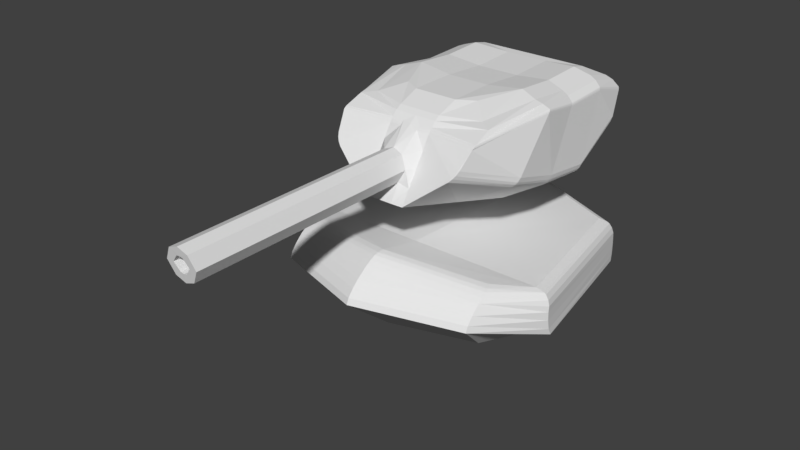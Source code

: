 # Source: smalltank.blend  (saved by Blender 2.78.0; exported with 4.5.12 LTS)
import bpy
from mathutils import Matrix  # noqa: F401  (used for matrix-valued properties, if any)

bpy.ops.wm.read_factory_settings(use_empty=True)
scene = bpy.context.scene
scene.name = 'Scene'

# ---- collections
col_collection_1 = bpy.data.collections.new('Collection 1'); scene.collection.children.link(col_collection_1)

# ---- world
world_world = bpy.data.worlds.new('World'); scene.world = world_world
world_world.color = (0.05088, 0.05088, 0.05088)
world_world.use_sun_shadow = False
world_world.sun_shadow_jitter_overblur = 0.0
world_world.cycles.sampling_method = 'MANUAL'

# ---- meshes
me_cube_002 = bpy.data.meshes.new('Cube.002')
me_cube_002.from_pydata([(1.251, -1.105, 1.768), (1.251, 1.054, 1.553), (1.588, -0.4292, 1.755), (1.481, 1.795, 1.815), (1.481, -1.706, 2.302), (2.0, -0.6075, 1.963), (1.461, -1.303, 2.691), (1.427, 1.756, 2.42), (1.939, -0.673, 2.549), (1.399, -1.154, 2.718), (1.441, -1.243, 2.709), (1.291, 1.691, 2.486), (1.397, 1.741, 2.444), (1.911, -0.6736, 2.57), (1.796, -0.6808, 2.608), (1.474, -1.38, 2.652), (1.481, -1.459, 2.603), (1.461, 1.778, 2.353), (1.481, 1.795, 2.274), (2.0, -0.6815, 2.407), (1.978, -0.6758, 2.484), (1.481, 1.809, 1.918), (1.481, -1.671, 2.387), (2.0, -0.6575, 2.067), (1.481, 1.811, 2.053), (1.481, 1.806, 2.175), (1.481, -1.586, 2.49), (1.481, -1.492, 2.578), (2.0, -0.6838, 2.204), (2.0, -0.6896, 2.326), (-1.251, -1.105, 1.768), (-1.251, 1.054, 1.553), (0.0, 1.401, 1.44), (-1.588, -0.4292, 1.755), (0.0, -1.406, 1.719), (0.0, -0.8413, 2.714), (0.0, -0.5272, 1.702), (-1.481, 1.795, 1.815), (-1.481, -1.706, 2.302), (0.0, -2.206, 2.362), (-2.0, -0.6075, 1.963), (0.0, 2.365, 1.729), (-1.461, -1.303, 2.691), (-1.427, 1.756, 2.42), (0.0, 2.288, 2.496), (-1.939, -0.673, 2.549), (0.0, -1.662, 2.847), (-1.399, -1.154, 2.718), (-1.441, -1.243, 2.709), (-1.291, 1.691, 2.486), (-1.397, 1.741, 2.444), (0.0, 2.173, 2.553), (0.0, 2.262, 2.518), (-1.911, -0.6736, 2.57), (-1.796, -0.6808, 2.608), (0.0, -1.599, 2.861), (0.0, -1.5, 2.862), (-1.474, -1.38, 2.652), (-1.481, -1.459, 2.603), (-1.461, 1.778, 2.353), (-1.481, 1.795, 2.274), (0.0, 2.323, 2.432), (0.0, 2.348, 2.354), (-2.0, -0.6815, 2.407), (-1.978, -0.6758, 2.484), (0.0, -1.823, 2.763), (0.0, -1.742, 2.811), (-1.481, 1.809, 1.918), (-1.481, -1.671, 2.387), (0.0, -2.171, 2.447), (-2.0, -0.6575, 2.067), (0.0, 2.379, 1.832), (-1.481, 1.811, 2.053), (-1.481, 1.806, 2.175), (-1.481, -1.586, 2.49), (-1.481, -1.492, 2.578), (0.0, -2.086, 2.55), (0.0, -1.992, 2.638), (-2.0, -0.6838, 2.204), (-2.0, -0.6896, 2.326), (0.0, 2.376, 2.089), (0.0, 2.381, 1.967)], [], [(2, 5, 4, 0), (36, 2, 0, 34), (20, 17, 7, 8), (32, 1, 2, 36), (52, 12, 7, 44), (12, 13, 8, 7), (0, 4, 39, 34), (1, 3, 5, 2), (28, 26, 22, 23), (11, 51, 35, 14), (10, 55, 46, 6), (27, 16, 65, 77), (22, 69, 39, 4), (25, 18, 19, 29), (21, 23, 5, 3), (32, 41, 3, 1), (23, 22, 4, 5), (17, 61, 44, 7), (15, 20, 8, 6), (13, 10, 6, 8), (51, 11, 12, 52), (14, 9, 10, 13), (11, 14, 13, 12), (9, 56, 55, 10), (14, 35, 56, 9), (18, 62, 61, 17), (16, 19, 20, 15), (19, 18, 17, 20), (65, 16, 15, 66), (66, 15, 6, 46), (29, 19, 16, 27), (26, 76, 69, 22), (80, 62, 18, 25), (24, 28, 23, 21), (71, 21, 3, 41), (27, 77, 76, 26), (29, 27, 26, 28), (25, 29, 28, 24), (80, 25, 24, 81), (81, 24, 21, 71), (33, 30, 38, 40), (36, 34, 30, 33), (64, 45, 43, 59), (32, 36, 33, 31), (52, 44, 43, 50), (50, 43, 45, 53), (30, 34, 39, 38), (31, 33, 40, 37), (78, 70, 68, 74), (49, 54, 35, 51), (48, 42, 46, 55), (75, 77, 65, 58), (68, 38, 39, 69), (73, 79, 63, 60), (67, 37, 40, 70), (32, 31, 37, 41), (70, 40, 38, 68), (59, 43, 44, 61), (57, 42, 45, 64), (53, 45, 42, 48), (51, 52, 50, 49), (54, 53, 48, 47), (49, 50, 53, 54), (47, 48, 55, 56), (54, 47, 56, 35), (60, 59, 61, 62), (58, 57, 64, 63), (63, 64, 59, 60), (65, 66, 57, 58), (66, 46, 42, 57), (79, 75, 58, 63), (74, 68, 69, 76), (80, 73, 60, 62), (72, 67, 70, 78), (71, 41, 37, 67), (75, 74, 76, 77), (79, 78, 74, 75), (73, 72, 78, 79), (80, 81, 72, 73), (81, 71, 67, 72)])
me_cube_002.use_remesh_preserve_volume = False
me_cube_002.use_remesh_preserve_attributes = False
me_cube_002.use_mirror_vertex_groups = False
me_cube_002.update()
me_cube_001 = bpy.data.meshes.new('Cube.001')
me_cube_001.from_pydata([(0.3083, 1.574, 2.627), (0.3083, 0.893, 2.606), (0.3083, 0.2225, 2.659), (0.3322, 0.969, 1.022), (0.3317, -0.3919, 1.214), (0.586, 0.287, 1.107), (0.3083, 2.085, 1.595), (0.5543, -0.3274, 2.658), (0.8418, -0.607, 2.541), (0.8157, 1.715, 2.627), (1.041, 1.974, 2.483), (0.3083, 1.974, 2.483), (0.3152, 1.715, 2.627), (0.8157, 1.489, 2.681), (1.046, 1.551, 2.593), (0.8157, 0.8748, 2.661), (1.046, 0.8675, 2.573), (1.051, 0.218, 2.637), (0.8157, 0.2703, 2.709), (0.3152, -0.4678, 2.658), (0.3083, -0.7808, 2.541), (1.018, -0.7369, 2.514), (1.121, 2.028, 2.422), (0.3083, 2.028, 2.422), (1.142, 1.526, 2.554), (1.145, 0.8382, 2.535), (1.167, 0.2122, 2.609), (0.3083, -0.862, 2.491), (0.1291, -1.5, 1.542), (0.3083, -1.098, 2.178), (0.3083, -1.232, 1.966), (0.3083, -1.366, 1.754), (0.143, -4.651, 1.814), (0.143, -1.378, 1.794), (0.2308, -1.34, 1.969), (0.143, -1.302, 2.145), (0.2308, -4.679, 1.991), (0.143, -4.707, 2.168), (0.0492, -4.662, 1.888), (0.1265, -4.679, 1.991), (0.0492, -4.695, 2.094), (0.04877, -2.386, 1.875), (0.09791, -2.402, 1.974), (0.04885, -2.418, 2.076), (1.272, 1.845, 1.975), (1.263, 1.812, 1.909), (1.25, 1.804, 1.885), (1.204, 1.804, 1.847), (1.287, 0.3347, 1.628), (1.272, 0.3083, 1.568), (1.253, 0.2967, 1.534), (1.208, 0.287, 1.488), (1.287, 1.071, 1.534), (1.27, 1.048, 1.475), (1.251, 1.038, 1.446), (1.202, 1.026, 1.405), (1.206, -0.4521, 1.712), (1.253, -0.4414, 1.756), (1.273, -0.4264, 1.788), (1.291, -0.3899, 1.843), (1.035, -1.003, 2.407), (1.034, -1.027, 2.394), (1.032, -1.054, 2.374), (1.2, 2.063, 2.33), (1.206, 2.062, 2.319), (1.213, 2.055, 2.3), (1.217, 2.047, 2.283), (0.3083, 2.069, 2.277), (0.3083, 2.068, 2.296), (0.3083, 2.066, 2.319), (0.3083, 2.063, 2.33), (1.235, 1.485, 2.492), (1.241, 1.48, 2.483), (1.247, 1.472, 2.465), (1.25, 1.464, 2.448), (1.239, 0.7919, 2.475), (1.246, 0.786, 2.466), (1.252, 0.7758, 2.448), (1.254, 0.7662, 2.431), (1.291, 0.1745, 2.529), (1.289, 0.1876, 2.545), (1.283, 0.1986, 2.56), (1.276, 0.2037, 2.568), (0.3083, -0.9316, 2.422), (0.3083, -0.95, 2.402), (0.3083, -0.972, 2.375), (0.3083, -0.9876, 2.353), (0.1305, -0.9994, 2.364), (0.1299, -0.9785, 2.381), (0.1293, -0.9518, 2.404), (0.1291, -0.9414, 2.413), (0.3053, -1.497, 1.544), (0.8627, -1.323, 1.992), (0.8671, -1.324, 1.989), (0.8688, -1.323, 1.987), (0.8724, -1.32, 1.985), (0.9067, -1.3, 2.038), (0.9117, -1.3, 2.036), (0.9175, -1.296, 2.032), (0.9136, -1.3, 2.035), (0.9352, -1.275, 2.08), (0.9408, -1.275, 2.078), (0.9429, -1.274, 2.077), (0.9469, -1.27, 2.075), (0.9601, -1.238, 2.135), (0.9658, -1.238, 2.134), (0.9725, -1.232, 2.131), (0.9685, -1.236, 2.133), (1.026, -1.067, 2.358), (-0.3083, 1.574, 2.627), (-0.3083, 0.893, 2.606), (-0.3083, 0.2225, 2.659), (0.0, 1.574, 2.627), (0.0, 0.893, 2.606), (0.0, 0.2225, 2.659), (0.0, 2.085, 1.595), (0.0, 0.287, 1.015), (0.0, -1.5, 1.542), (-0.3322, 0.969, 1.022), (-0.3317, -0.3919, 1.214), (-0.586, 0.287, 1.107), (-0.3083, 2.085, 1.595), (0.0, -0.3858, 1.201), (0.0, 0.9618, 1.023), (-0.5543, -0.3274, 2.658), (-0.8418, -0.607, 2.541), (-0.8157, 1.715, 2.627), (-1.041, 1.974, 2.483), (0.0, 1.715, 2.627), (0.0, 1.974, 2.483), (-0.3083, 1.974, 2.483), (-0.3152, 1.715, 2.627), (-0.8157, 1.489, 2.681), (-1.046, 1.551, 2.593), (-0.8157, 0.8748, 2.661), (-1.046, 0.8675, 2.573), (-1.051, 0.218, 2.637), (-0.8157, 0.2703, 2.709), (-0.3152, -0.4678, 2.658), (-0.3083, -0.7808, 2.541), (0.0, -0.7808, 2.541), (0.0, -0.4678, 2.658), (-1.018, -0.7369, 2.514), (-1.121, 2.028, 2.422), (0.0, 2.028, 2.422), (-0.3083, 2.028, 2.422), (-1.142, 1.526, 2.554), (-1.145, 0.8382, 2.535), (-1.167, 0.2122, 2.609), (-0.3083, -0.862, 2.491), (0.0, -0.862, 2.491), (-0.1291, -1.5, 1.542), (0.0, -0.9564, 2.411), (-0.3083, -1.098, 2.178), (-0.3083, -1.232, 1.966), (-0.3083, -1.366, 1.754), (-0.143, -4.651, 1.814), (-0.143, -1.378, 1.794), (0.0, -1.399, 1.765), (-0.2308, -1.34, 1.969), (-0.143, -1.302, 2.145), (0.0, -1.29, 2.199), (0.0, -4.642, 1.759), (-0.2308, -4.679, 1.991), (-0.143, -4.707, 2.168), (0.0, -4.715, 2.223), (-0.0492, -4.662, 1.888), (0.0, -4.661, 1.878), (-0.1265, -4.679, 1.991), (-0.0492, -4.695, 2.094), (0.0, -4.697, 2.104), (-0.04877, -2.386, 1.875), (0.0, -2.381, 1.844), (-0.09791, -2.402, 1.974), (-0.04885, -2.418, 2.076), (0.0, -2.423, 2.107), (-1.272, 1.845, 1.975), (-1.263, 1.812, 1.909), (-1.25, 1.804, 1.885), (-1.204, 1.804, 1.847), (-1.287, 0.3347, 1.628), (-1.272, 0.3083, 1.568), (-1.253, 0.2967, 1.534), (-1.208, 0.287, 1.488), (-1.287, 1.071, 1.534), (-1.27, 1.048, 1.475), (-1.251, 1.038, 1.446), (-1.202, 1.026, 1.405), (-1.206, -0.4521, 1.712), (-1.253, -0.4414, 1.756), (-1.273, -0.4264, 1.788), (-1.291, -0.3899, 1.843), (-1.035, -1.003, 2.407), (-1.034, -1.027, 2.394), (-1.032, -1.054, 2.374), (-1.2, 2.063, 2.33), (-1.206, 2.062, 2.319), (-1.213, 2.055, 2.3), (-1.217, 2.047, 2.283), (0.0, 2.063, 2.33), (0.0, 2.066, 2.319), (0.0, 2.068, 2.296), (0.0, 2.069, 2.277), (-0.3083, 2.069, 2.277), (-0.3083, 2.068, 2.296), (-0.3083, 2.066, 2.319), (-0.3083, 2.063, 2.33), (-1.235, 1.485, 2.492), (-1.241, 1.48, 2.483), (-1.247, 1.472, 2.465), (-1.25, 1.464, 2.448), (-1.239, 0.7919, 2.475), (-1.246, 0.786, 2.466), (-1.252, 0.7758, 2.448), (-1.254, 0.7662, 2.431), (-1.291, 0.1745, 2.529), (-1.289, 0.1876, 2.545), (-1.283, 0.1986, 2.56), (-1.276, 0.2037, 2.568), (-0.3083, -0.9316, 2.422), (-0.3083, -0.95, 2.402), (-0.3083, -0.972, 2.375), (-0.3083, -0.9876, 2.353), (-0.1305, -0.9994, 2.364), (-0.1299, -0.9785, 2.381), (-0.1293, -0.9518, 2.404), (-0.1291, -0.9414, 2.413), (-0.3053, -1.497, 1.544), (-0.8627, -1.323, 1.992), (-0.8671, -1.324, 1.989), (-0.8688, -1.323, 1.987), (-0.8724, -1.32, 1.985), (-0.9067, -1.3, 2.038), (-0.9117, -1.3, 2.036), (-0.9175, -1.296, 2.032), (-0.9136, -1.3, 2.035), (-0.9352, -1.275, 2.08), (-0.9408, -1.275, 2.078), (-0.9429, -1.274, 2.077), (-0.9469, -1.27, 2.075), (-0.9601, -1.238, 2.135), (-0.9658, -1.238, 2.134), (-0.9725, -1.232, 2.131), (-0.9685, -1.236, 2.133), (-1.026, -1.067, 2.358)], [], [(44, 66, 74, 52), (107, 108, 105), (8, 20, 27, 21), (10, 14, 24, 22), (16, 17, 26, 25), (20, 140, 150, 27), (14, 16, 25, 24), (0, 112, 113, 1), (1, 113, 114, 2), (53, 49, 50, 54), (48, 78, 79, 59), (45, 53, 54, 46), (6, 47, 55, 3), (115, 6, 3, 123), (123, 3, 5, 116), (5, 51, 56, 4), (129, 11, 23, 144), (116, 5, 4, 122), (92, 96, 100, 104, 108, 86, 29, 30, 31, 91), (115, 202, 67, 6), (11, 10, 22, 23), (12, 128, 112, 0), (3, 55, 51, 5), (13, 0, 1, 15), (15, 1, 2, 18), (9, 12, 0, 13), (2, 114, 141, 19), (12, 9, 10, 11), (18, 7, 8, 17), (128, 12, 11, 129), (9, 13, 14, 10), (13, 15, 16, 14), (15, 18, 17, 16), (7, 19, 20, 8), (19, 141, 140, 20), (18, 2, 19, 7), (6, 67, 66, 44, 45, 46, 47), (52, 74, 78, 48), (73, 65, 64, 72), (80, 77, 76, 81), (88, 85, 84, 89), (85, 62, 61, 84), (35, 87, 88, 89, 90, 152, 161), (17, 8, 21, 26), (117, 28, 33, 158), (31, 30, 34, 33), (158, 33, 32, 162), (33, 34, 36, 32), (30, 29, 35, 34), (35, 161, 165, 37), (150, 90, 83, 27), (34, 35, 37, 36), (36, 37, 40, 39), (162, 32, 38, 167), (32, 36, 39, 38), (37, 165, 170, 40), (39, 40, 43, 42), (40, 170, 175, 43), (38, 39, 42, 41), (167, 38, 41, 172), (175, 172, 41, 43), (42, 43, 41), (28, 91, 31, 33), (68, 201, 200, 69), (49, 58, 57, 50), (29, 86, 87, 35), (65, 68, 69, 64), (86, 108, 62, 85), (105, 101, 102, 107), (44, 52, 53, 45), (55, 47, 46, 54), (52, 48, 49, 53), (51, 55, 54, 50), (48, 59, 58, 49), (56, 51, 50, 57), (77, 73, 72, 76), (63, 70, 23, 22), (60, 82, 26, 21), (70, 199, 144, 23), (71, 63, 22, 24), (75, 71, 24, 25), (82, 75, 25, 26), (83, 60, 21, 27), (152, 90, 150), (99, 102, 101, 97), (66, 67, 68, 65), (70, 63, 64, 69), (82, 60, 61, 81), (67, 202, 201, 68), (199, 70, 69, 200), (74, 66, 65, 73), (63, 71, 72, 64), (78, 74, 73, 77), (71, 75, 76, 72), (79, 78, 77, 80), (75, 82, 81, 76), (60, 83, 84, 61), (87, 86, 85, 88), (83, 90, 89, 84), (62, 80, 81, 61), (91, 94, 93), (108, 79, 80, 62), (59, 106, 103, 58), (95, 56, 57, 98), (4, 56, 95, 91), (58, 103, 98, 57), (59, 79, 108, 106), (97, 93, 94, 99), (104, 100, 101, 105), (103, 106, 107, 102), (96, 92, 93, 97), (95, 98, 99, 94), (91, 95, 94), (92, 91, 93), (98, 103, 102, 99), (100, 96, 97, 101), (106, 108, 107), (108, 104, 105), (122, 4, 91, 117), (176, 184, 210, 198), (243, 241, 244), (125, 142, 149, 139), (127, 143, 146, 133), (135, 147, 148, 136), (139, 149, 150, 140), (133, 146, 147, 135), (109, 110, 113, 112), (110, 111, 114, 113), (185, 186, 182, 181), (180, 191, 215, 214), (177, 178, 186, 185), (121, 118, 187, 179), (115, 123, 118, 121), (123, 116, 120, 118), (120, 119, 188, 183), (129, 144, 145, 130), (116, 122, 119, 120), (228, 227, 155, 154, 153, 222, 244, 240, 236, 232), (115, 121, 203, 202), (130, 145, 143, 127), (131, 109, 112, 128), (118, 120, 183, 187), (132, 134, 110, 109), (134, 137, 111, 110), (126, 132, 109, 131), (111, 138, 141, 114), (131, 130, 127, 126), (137, 136, 125, 124), (128, 129, 130, 131), (126, 127, 133, 132), (132, 133, 135, 134), (134, 135, 136, 137), (124, 125, 139, 138), (138, 139, 140, 141), (137, 124, 138, 111), (121, 179, 178, 177, 176, 198, 203), (184, 180, 214, 210), (209, 208, 196, 197), (216, 217, 212, 213), (224, 225, 220, 221), (221, 220, 193, 194), (160, 161, 152, 226, 225, 224, 223), (136, 148, 142, 125), (117, 158, 157, 151), (155, 157, 159, 154), (158, 162, 156, 157), (157, 156, 163, 159), (154, 159, 160, 153), (160, 164, 165, 161), (150, 149, 219, 226), (159, 163, 164, 160), (163, 168, 169, 164), (162, 167, 166, 156), (156, 166, 168, 163), (164, 169, 170, 165), (168, 173, 174, 169), (169, 174, 175, 170), (166, 171, 173, 168), (167, 172, 171, 166), (175, 174, 171, 172), (173, 171, 174), (151, 157, 155, 227), (204, 205, 200, 201), (181, 182, 189, 190), (153, 160, 223, 222), (197, 196, 205, 204), (222, 221, 194, 244), (241, 243, 238, 237), (176, 177, 185, 184), (187, 186, 178, 179), (184, 185, 181, 180), (183, 182, 186, 187), (180, 181, 190, 191), (188, 189, 182, 183), (213, 212, 208, 209), (195, 143, 145, 206), (192, 142, 148, 218), (206, 145, 144, 199), (207, 146, 143, 195), (211, 147, 146, 207), (218, 148, 147, 211), (219, 149, 142, 192), (152, 150, 226), (235, 233, 237, 238), (198, 197, 204, 203), (206, 205, 196, 195), (218, 217, 193, 192), (203, 204, 201, 202), (199, 200, 205, 206), (210, 209, 197, 198), (195, 196, 208, 207), (214, 213, 209, 210), (207, 208, 212, 211), (215, 216, 213, 214), (211, 212, 217, 218), (192, 193, 220, 219), (223, 224, 221, 222), (219, 220, 225, 226), (194, 193, 217, 216), (227, 229, 230), (244, 194, 216, 215), (191, 190, 239, 242), (231, 234, 189, 188), (119, 227, 231, 188), (190, 189, 234, 239), (191, 242, 244, 215), (233, 235, 230, 229), (240, 241, 237, 236), (239, 238, 243, 242), (232, 233, 229, 228), (231, 230, 235, 234), (227, 230, 231), (228, 229, 227), (234, 235, 238, 239), (236, 237, 233, 232), (242, 243, 244), (244, 241, 240), (122, 117, 227, 119)])
me_cube_001.use_remesh_preserve_volume = False
me_cube_001.use_remesh_preserve_attributes = False
me_cube_001.use_mirror_vertex_groups = False
me_cube_001.update()

# ---- objects
ob_body = bpy.data.objects.new('body', me_cube_002)
ob_turret = bpy.data.objects.new('turret', me_cube_001)

# ---- transforms, parenting, visibility, modifiers, constraints
ob_body.location = (0.0, 0.0, 0.0)
ob_body.lineart.crease_threshold = 0.0
ob_turret.location = (0.0, 0.0, 2.002)
ob_turret.lineart.crease_threshold = 0.0

# ---- collection membership
col_collection_1.objects.link(ob_body)
col_collection_1.objects.link(ob_turret)

# ---- scene / render settings (as saved in the file)
scene.frame_start = 1; scene.frame_end = 250; scene.frame_set(1)
scene.render.engine = 'BLENDER_EEVEE_NEXT'
scene.render.resolution_percentage = 50
scene.render.dither_intensity = 0.0
scene.cycles.use_denoising = False
scene.cycles.samples = 128
scene.cycles.sampling_pattern = 'TABULATED_SOBOL'
scene.cycles.light_sampling_threshold = 0.0
scene.cycles.use_adaptive_sampling = False
scene.cycles.use_light_tree = False
scene.cycles.blur_glossy = 0.0
scene.cycles.sample_clamp_indirect = 0.0
scene.view_settings.view_transform = 'Standard'
bpy.context.view_layer.update()

# ---- added for rendering (the .blend has no active camera and no usable light): camera, sun
cam_auto = bpy.data.cameras.new('AutoCamera')
cam_auto.lens = 50.0
cam_auto.sensor_width = 36.0
cam_auto.clip_end = 1000.0
ob_auto_camera = bpy.data.objects.new('AutoCamera', cam_auto)
scene.collection.objects.link(ob_auto_camera)
ob_auto_camera.location = (8.12251, -10.914, 9.57374)
ob_auto_camera.rotation_euler = (1.09748, -7.21219e-08, 0.694738)
scene.camera = ob_auto_camera
light_auto_sun = bpy.data.lights.new('AutoSun', 'SUN')
light_auto_sun.energy = 3.0
light_auto_sun.angle = 0.0523599
ob_auto_sun = bpy.data.objects.new('AutoSun', light_auto_sun)
scene.collection.objects.link(ob_auto_sun)
ob_auto_sun.rotation_euler = (0.872665, 0.174533, 0.523599)
bpy.context.view_layer.update()
